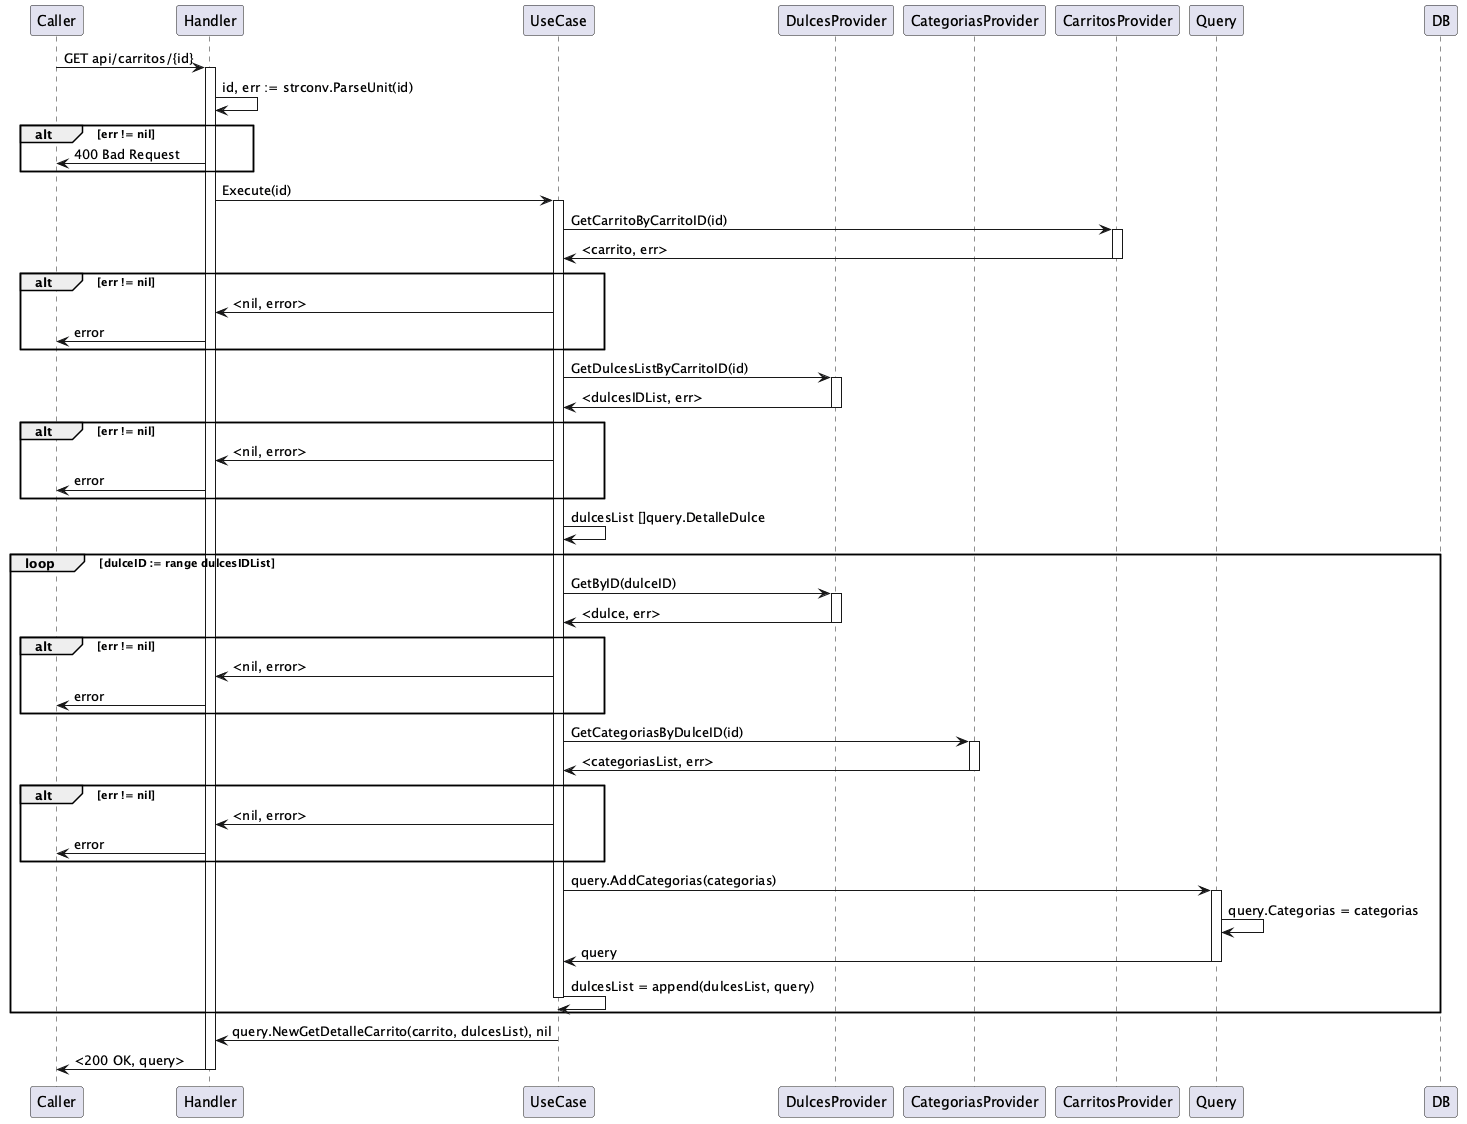

The diagram above was rendered by PlantUML. Its source (embedded in the PNG):
@startuml  Get Carrito By Id

participant Caller
participant Handler as handler
participant UseCase
participant DulcesProvider as dulcesp
participant CategoriasProvider as categoriasp
participant CarritosProvider as carritosp
participant Query
participant DB

Caller -> handler ++: GET api/carritos/{id}
    handler -> handler: id, err := strconv.ParseUnit(id)
    alt err != nil
            handler -> Caller: 400 Bad Request
    end 
    handler -> UseCase ++: Execute(id)
        UseCase -> carritosp ++: GetCarritoByCarritoID(id)
        carritosp -> UseCase --: <carrito, err>
        alt err != nil
            UseCase -> handler: <nil, error>
            handler -> Caller: error
        end

        UseCase -> dulcesp ++: GetDulcesListByCarritoID(id)
        dulcesp -> UseCase --: <dulcesIDList, err>
        alt err != nil
            UseCase -> handler: <nil, error>
            handler -> Caller: error
        end

        UseCase -> UseCase: dulcesList []query.DetalleDulce
        loop dulceID := range dulcesIDList
            UseCase -> dulcesp ++: GetByID(dulceID)
            dulcesp -> UseCase --: <dulce, err>
            alt err != nil
                UseCase -> handler: <nil, error>
                handler -> Caller: error
            end
            UseCase -> categoriasp ++: GetCategoriasByDulceID(id)
            categoriasp -> UseCase --: <categoriasList, err>
            alt err != nil
                UseCase -> handler: <nil, error>
                handler -> Caller: error
            end
            UseCase -> Query ++: query.AddCategorias(categorias)
            Query -> Query: query.Categorias = categorias
            Query -> UseCase --: query  
            UseCase -> UseCase --: dulcesList = append(dulcesList, query)
        end
    UseCase -> handler --: query.NewGetDetalleCarrito(carrito, dulcesList), nil
handler -> Caller --: <200 OK, query>

@endumls